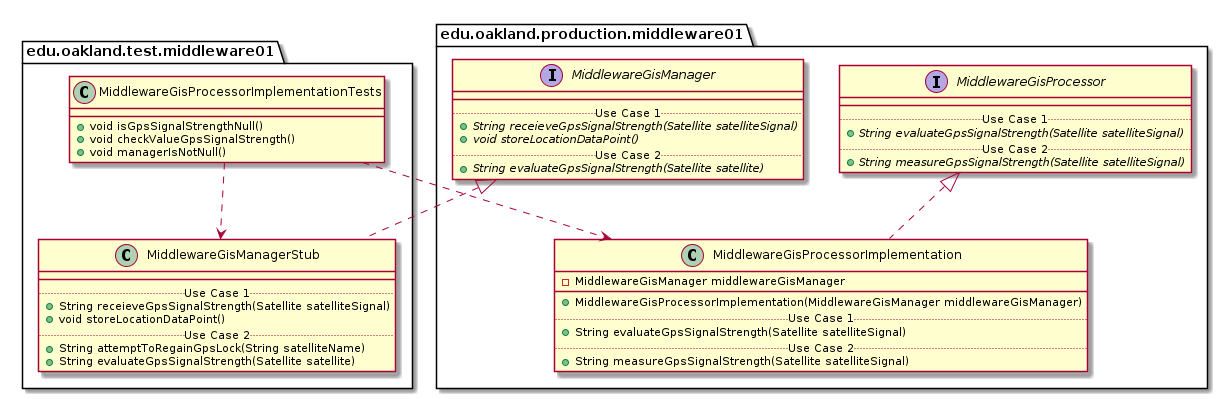

The diagram above was rendered by PlantUML. Its source (embedded in the PNG):
@startuml MiddlewareGisProcessorImplementationTests_Closure


package edu.oakland.test.middleware01 {
  class MiddlewareGisProcessorImplementationTests {
    + void isGpsSignalStrengthNull()
    + void checkValueGpsSignalStrength()
    + void managerIsNotNull()
  }
}




package edu.oakland.test.middleware01 {
    class MiddlewareGisManagerStub {
        __
        .. Use Case 1 ..
        + String receieveGpsSignalStrength(Satellite satelliteSignal)
        + void storeLocationDataPoint()
        .. Use Case 2 ..
        + String attemptToRegainGpsLock(String satelliteName)
        + String evaluateGpsSignalStrength(Satellite satellite)
    }
}




package edu.oakland.production.middleware01 {
    interface MiddlewareGisManager {
        __
        .. Use Case 1 ..
        {abstract} + String receieveGpsSignalStrength(Satellite satelliteSignal)
        {abstract} + void storeLocationDataPoint()
        .. Use Case 2 ..
        {abstract} + String evaluateGpsSignalStrength(Satellite satellite)
    }
}






MiddlewareGisManagerStub .up.|> MiddlewareGisManager



MiddlewareGisProcessorImplementationTests ..> MiddlewareGisManagerStub



package edu.oakland.production.middleware01 {
    class MiddlewareGisProcessorImplementation {
        - MiddlewareGisManager middlewareGisManager
        __
        + MiddlewareGisProcessorImplementation(MiddlewareGisManager middlewareGisManager)
        .. Use Case 1 ..
        + String evaluateGpsSignalStrength(Satellite satelliteSignal)
        .. Use Case 2 ..
        + String measureGpsSignalStrength(Satellite satelliteSignal)
    }
}




package edu.oakland.production.middleware01 {
    interface MiddlewareGisProcessor {
        __
        .. Use Case 1 ..
        {abstract} + String evaluateGpsSignalStrength(Satellite satelliteSignal)
        .. Use Case 2 ..
        {abstract} + String measureGpsSignalStrength(Satellite satelliteSignal)
    }
}






MiddlewareGisProcessorImplementation .up.|> MiddlewareGisProcessor





MiddlewareGisProcessorImplementationTests ..> MiddlewareGisProcessorImplementation



@enduml